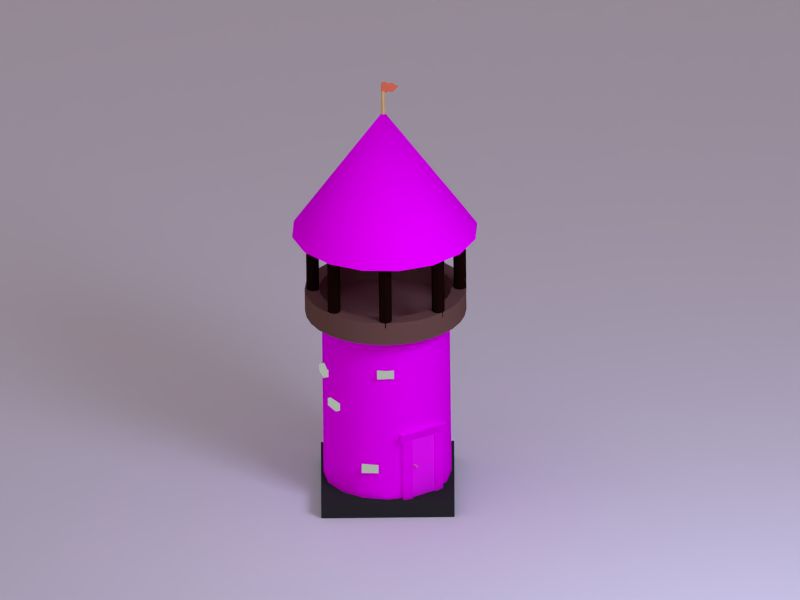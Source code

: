# Source: Archer.blend  (saved by Blender 2.62.3; exported with 4.5.12 LTS)
import bpy
from mathutils import Matrix  # noqa: F401  (used for matrix-valued properties, if any)

bpy.ops.wm.read_factory_settings(use_empty=True)
scene = bpy.context.scene
scene.name = 'Scene'

# ---- collections
col_collection_1 = bpy.data.collections.new('Collection 1'); scene.collection.children.link(col_collection_1)
col_collection_2 = bpy.data.collections.new('Collection 2'); scene.collection.children.link(col_collection_2)

# ---- images (referenced by path relative to the original .blend; pixels are not part of the script)
import os
ASSET_DIR = os.environ.get("B2B_ASSET_DIR", "")  # directory of the original .blend (textures are referenced by path, not embedded)
HERE = os.path.dirname(os.path.abspath(__file__))  # packed textures are extracted next to this script under _unpacked/

def load_image(name, relpath, width, height, colorspace="sRGB"):
    """Load a texture the original file referenced (path relative to the .blend, or extracted next to this script)."""
    p = next((c for c in (os.path.join(HERE, relpath), os.path.join(ASSET_DIR, relpath)) if relpath and os.path.exists(c)), "")
    if p:
        img = bpy.data.images.load(p, check_existing=True)
        img.name = name
    else:  # same state as the original file: an image datablock whose file is absent (Cycles renders it pink)
        img = bpy.data.images.new(name, width, height)
        img.source = "FILE"
        img.filepath = "//" + (relpath or name)
    img.colorspace_settings.name = colorspace
    return img
img_2d_17_jpg = load_image('2d-17.jpg', '2d-17.jpg', 1024, 1024, 'sRGB')
img_s_jpg = load_image('s.jpg', 's.jpg', 1024, 1024, 'sRGB')
img_2968_jpg = load_image('2968.jpg', '2968.jpg', 1024, 1024, 'sRGB')

# ---- materials (node trees are filled in below, after node groups)
mat_material_002 = bpy.data.materials.new('Material.002')
mat_material_002.alpha_threshold = 0.0
mat_material_002.diffuse_color = (0.8, 0.1902, 0.08796, 1.0)
mat_material_002.roughness = 0.5
mat_material_002.line_color = (0.0, 0.0, 0.0, 1.0)
mat_bronze = bpy.data.materials.new('bronze')
mat_bronze.alpha_threshold = 0.0
mat_bronze.diffuse_color = (0.8, 0.6608, 0.294, 1.0)
mat_bronze.roughness = 0.5
mat_bronze.line_color = (0.0, 0.0, 0.0, 1.0)
mat_plank_001 = bpy.data.materials.new('plank.001')
mat_plank_001.alpha_threshold = 0.0
mat_plank_001.roughness = 0.5
mat_plank_001.line_color = (0.0, 0.0, 0.0, 1.0)
mat_plank = bpy.data.materials.new('plank')
mat_plank.alpha_threshold = 0.0
mat_plank.roughness = 0.5
mat_plank.line_color = (0.0, 0.0, 0.0, 1.0)
mat_material_003 = bpy.data.materials.new('Material.003')
mat_material_003.alpha_threshold = 0.0
mat_material_003.roughness = 0.5
mat_material_003.line_color = (0.0, 0.0, 0.0, 1.0)
mat_material_001 = bpy.data.materials.new('Material.001')
mat_material_001.alpha_threshold = 0.0
mat_material_001.roughness = 0.5
mat_material_001.line_color = (0.0, 0.0, 0.0, 1.0)
mat_material_004 = bpy.data.materials.new('Material.004')
mat_material_004.alpha_threshold = 0.0
mat_material_004.roughness = 0.5
mat_material_004.line_color = (0.0, 0.0, 0.0, 1.0)
mat_material_005 = bpy.data.materials.new('Material.005')
mat_material_005.alpha_threshold = 0.0
mat_material_005.diffuse_color = (0.05951, 0.0319, 0.02416, 1.0)
mat_material_005.roughness = 0.5
mat_material_005.line_color = (0.0, 0.0, 0.0, 1.0)
mat_column = bpy.data.materials.new('Column')
mat_column.alpha_threshold = 0.0
mat_column.roughness = 0.5
mat_column.line_color = (0.0, 0.0, 0.0, 1.0)
mat_xxx = bpy.data.materials.new('XXX')
mat_xxx.alpha_threshold = 0.0
mat_xxx.specular_color = (0.401, 0.401, 0.401)
mat_xxx.roughness = 0.5
mat_xxx.line_color = (0.0, 0.0, 0.0, 1.0)
mat_brick = bpy.data.materials.new('Brick')
mat_brick.alpha_threshold = 0.0
mat_brick.roughness = 0.5
mat_brick.line_color = (0.0, 0.0, 0.0, 1.0)
mat_material_006 = bpy.data.materials.new('Material.006')
mat_material_006.alpha_threshold = 0.0
mat_material_006.roughness = 0.5
mat_material_006.line_color = (0.0, 0.0, 0.0, 1.0)

# ---- node groups
ng_auto_smooth = bpy.data.node_groups.new('Auto Smooth', 'GeometryNodeTree')
_s = ng_auto_smooth.interface.new_socket(name='Geometry', in_out='OUTPUT', socket_type='NodeSocketGeometry')
_s = ng_auto_smooth.interface.new_socket(name='Geometry', in_out='INPUT', socket_type='NodeSocketGeometry')
_s = ng_auto_smooth.interface.new_socket(name='Angle', in_out='INPUT', socket_type='NodeSocketFloat')
_s.subtype = 'ANGLE'
_s.min_value = 0.0
_s.max_value = 3.142
ng_auto_smooth.is_modifier = True
_N = ng_auto_smooth.nodes; _L = ng_auto_smooth.links
n0 = _N.new('NodeGroupOutput'); n0.name = 'Group Output'; n0.location = (480, -100)
n1 = _N.new('NodeGroupInput'); n1.name = 'Group Input'; n1.location = (-420, -300)
n2 = _N.new('NodeGroupInput'); n2.name = 'Group Input.001'; n2.location = (-60, -100)
n3 = _N.new('GeometryNodeSetShadeSmooth'); n3.name = 'Set Shade Smooth'; n3.location = (120, -100)
n3.domain = 'EDGE'
n4 = _N.new('GeometryNodeSetShadeSmooth'); n4.name = 'Set Shade Smooth.001'; n4.location = (300, -100)
n5 = _N.new('GeometryNodeInputMeshEdgeAngle'); n5.name = 'Edge Angle'; n5.location = (-420, -220)
n6 = _N.new('GeometryNodeInputEdgeSmooth'); n6.name = 'Is Edge Smooth'; n6.location = (-60, -160)
n7 = _N.new('GeometryNodeInputShadeSmooth'); n7.name = 'Is Face Smooth'; n7.location = (-240, -340)
n8 = _N.new('FunctionNodeBooleanMath'); n8.name = 'Boolean Math'; n8.location = (-60, -220)
n9 = _N.new('FunctionNodeCompare'); n9.name = 'Compare'; n9.location = (-240, -180)
n9.operation = 'LESS_EQUAL'
_L.new(n5.outputs[0], n9.inputs[0])
_L.new(n4.outputs[0], n0.inputs[0])
_L.new(n1.outputs[1], n9.inputs[1])
_L.new(n9.outputs[0], n8.inputs[0])
_L.new(n7.outputs[0], n8.inputs[1])
_L.new(n2.outputs[0], n3.inputs[0])
_L.new(n6.outputs[0], n3.inputs[1])
_L.new(n3.outputs[0], n4.inputs[0])
_L.new(n8.outputs[0], n3.inputs[2])
n0.is_active_output = True

# ---- material node trees
mat_material_002.use_nodes = True; mat_material_002.node_tree.nodes.clear()
_N = mat_material_002.node_tree.nodes; _L = mat_material_002.node_tree.links
n0 = _N.new('ShaderNodeOutputMaterial'); n0.name = 'Material Output'; n0.location = (300, 300)
n0.width = 120
n1 = _N.new('ShaderNodeBsdfDiffuse'); n1.name = 'Diffuse BSDF'; n1.location = (10, 300)
n1.inputs[0].default_value = (0.8, 0.1902, 0.08797, 1.0)
_L.new(n1.outputs[0], n0.inputs[0])
n0.is_active_output = True
mat_bronze.use_nodes = True; mat_bronze.node_tree.nodes.clear()
_N = mat_bronze.node_tree.nodes; _L = mat_bronze.node_tree.links
n0 = _N.new('ShaderNodeBsdfDiffuse'); n0.name = 'Diffuse BSDF'; n0.location = (10, 300)
n0.inputs[0].default_value = (0.8, 0.6608, 0.294, 1.0)
n1 = _N.new('ShaderNodeBsdfAnisotropic'); n1.name = 'Glossy BSDF'; n1.location = (-17, 506)
n1.distribution = 'BECKMANN'
n1.inputs[0].default_value = (0.8, 0.5493, 0.1544, 1.0)
n1.inputs[1].default_value = 0.6603
n2 = _N.new('ShaderNodeMixShader'); n2.name = 'Mix Shader'; n2.location = (176, 467)
n2.width = 150
n3 = _N.new('ShaderNodeOutputMaterial'); n3.name = 'Material Output'; n3.location = (360, 307)
n3.width = 120
_L.new(n0.outputs[0], n2.inputs[1])
_L.new(n2.outputs[0], n3.inputs[0])
_L.new(n1.outputs[0], n2.inputs[2])
n3.is_active_output = True
mat_plank_001.use_nodes = True; mat_plank_001.node_tree.nodes.clear()
_N = mat_plank_001.node_tree.nodes; _L = mat_plank_001.node_tree.links
n0 = _N.new('ShaderNodeBsdfDiffuse'); n0.name = 'Diffuse BSDF'; n0.location = (10, 300)
n1 = _N.new('ShaderNodeTexImage'); n1.name = 'Image Texture'; n1.location = (-190, 300)
n1.width = 150
n1.image = img_2d_17_jpg
n2 = _N.new('ShaderNodeTexCoord'); n2.name = 'Texture Coordinate'; n2.location = (-390, 300)
n2.width = 150
n3 = _N.new('ShaderNodeRGBToBW'); n3.name = 'RGB to BW'; n3.location = (45, 190)
n3.width = 80
n4 = _N.new('ShaderNodeOutputMaterial'); n4.name = 'Material Output'; n4.location = (503, 315)
n4.width = 120
n5 = _N.new('ShaderNodeBsdfDiffuse'); n5.name = 'Diffuse BSDF.001'; n5.location = (-5, 479)
n6 = _N.new('ShaderNodeMixShader'); n6.name = 'Mix Shader'; n6.location = (244, 400)
n6.width = 150
n6.inputs[0].default_value = 0.01
n7 = _N.new('ShaderNodeDisplacement'); n7.name = 'Displacement'; n7.location = (0, 0)
n7.inputs[1].default_value = 0.0
n7.inputs[2].default_value = 0.1
_L.new(n0.outputs[0], n6.inputs[1])
_L.new(n1.outputs[0], n0.inputs[0])
_L.new(n2.outputs[2], n1.inputs[0])
_L.new(n1.outputs[0], n3.inputs[0])
_L.new(n6.outputs[0], n4.inputs[0])
_L.new(n5.outputs[0], n6.inputs[2])
_L.new(n3.outputs[0], n7.inputs[0])
_L.new(n7.outputs[0], n4.inputs[2])
n4.is_active_output = True
mat_plank.use_nodes = True; mat_plank.node_tree.nodes.clear()
_N = mat_plank.node_tree.nodes; _L = mat_plank.node_tree.links
n0 = _N.new('ShaderNodeOutputMaterial'); n0.name = 'Material Output'; n0.location = (300, 300)
n0.width = 120
n1 = _N.new('ShaderNodeBsdfDiffuse'); n1.name = 'Diffuse BSDF'; n1.location = (10, 300)
n2 = _N.new('ShaderNodeTexCoord'); n2.name = 'Texture Coordinate'; n2.location = (-390, 300)
n2.width = 150
n3 = _N.new('ShaderNodeTexImage'); n3.name = 'Image Texture'; n3.location = (-190, 300)
n3.width = 150
n3.image = img_2d_17_jpg
n4 = _N.new('ShaderNodeRGBToBW'); n4.name = 'RGB to BW'; n4.location = (97, 168)
n4.width = 80
n5 = _N.new('ShaderNodeDisplacement'); n5.name = 'Displacement'; n5.location = (0, 0)
n5.inputs[1].default_value = 0.0
n5.inputs[2].default_value = 0.1
_L.new(n1.outputs[0], n0.inputs[0])
_L.new(n3.outputs[0], n1.inputs[0])
_L.new(n2.outputs[2], n3.inputs[0])
_L.new(n3.outputs[0], n4.inputs[0])
_L.new(n4.outputs[0], n5.inputs[0])
_L.new(n5.outputs[0], n0.inputs[2])
n0.is_active_output = True
mat_material_003.use_nodes = True; mat_material_003.node_tree.nodes.clear()
_N = mat_material_003.node_tree.nodes; _L = mat_material_003.node_tree.links
n0 = _N.new('ShaderNodeOutputMaterial'); n0.name = 'Material Output'; n0.location = (300, 300)
n0.width = 120
n1 = _N.new('ShaderNodeBsdfDiffuse'); n1.name = 'Diffuse BSDF'; n1.location = (10, 300)
n1.inputs[0].default_value = (0.03106, 0.03106, 0.03106, 1.0)
_L.new(n1.outputs[0], n0.inputs[0])
n0.is_active_output = True
mat_material_001.use_nodes = True; mat_material_001.node_tree.nodes.clear()
_N = mat_material_001.node_tree.nodes; _L = mat_material_001.node_tree.links
n0 = _N.new('ShaderNodeOutputMaterial'); n0.name = 'Material Output'; n0.location = (380, 489)
n0.width = 120
n1 = _N.new('ShaderNodeBsdfDiffuse'); n1.name = 'Diffuse BSDF'; n1.location = (118, 532)
n2 = _N.new('ShaderNodeMapping'); n2.name = 'Mapping'; n2.location = (-542, 667)
n2.inputs[3].default_value = (1.5, 1.5, 1.5)
n3 = _N.new('ShaderNodeTexCoord'); n3.name = 'Texture Coordinate'; n3.location = (-779, 563)
n3.width = 150
n4 = _N.new('ShaderNodeTexImage'); n4.name = 'Image Texture'; n4.location = (-212, 494)
n4.width = 150
n4.image = img_s_jpg
n5 = _N.new('ShaderNodeRGBToBW'); n5.name = 'RGB to BW'; n5.location = (47, 390)
n5.width = 80
n6 = _N.new('ShaderNodeMix'); n6.name = 'Mix'; n6.location = (206, 388)
n6.width = 100
n6.data_type = 'RGBA'
n6.inputs[0].default_value = 0.33
n7 = _N.new('ShaderNodeDisplacement'); n7.name = 'Displacement'; n7.location = (0, 0)
n7.inputs[1].default_value = 0.0
n7.inputs[2].default_value = 0.1
_L.new(n1.outputs[0], n0.inputs[0])
_L.new(n4.outputs[0], n1.inputs[0])
_L.new(n3.outputs[2], n2.inputs[0])
_L.new(n2.outputs[0], n4.inputs[0])
_L.new(n4.outputs[0], n5.inputs[0])
_L.new(n5.outputs[0], n6.inputs[6])
_L.new(n6.outputs[2], n7.inputs[0])
_L.new(n7.outputs[0], n0.inputs[2])
n0.is_active_output = True
mat_material_004.use_nodes = True; mat_material_004.node_tree.nodes.clear()
_N = mat_material_004.node_tree.nodes; _L = mat_material_004.node_tree.links
n0 = _N.new('ShaderNodeOutputMaterial'); n0.name = 'Material Output'; n0.location = (300, 300)
n0.width = 120
n1 = _N.new('ShaderNodeTexImage'); n1.name = 'Image Texture'; n1.location = (-190, 300)
n1.width = 150
n1.image = img_2968_jpg
n2 = _N.new('ShaderNodeTexCoord'); n2.name = 'Texture Coordinate'; n2.location = (-674, 289)
n2.width = 150
n3 = _N.new('ShaderNodeBsdfDiffuse'); n3.name = 'Diffuse BSDF'; n3.location = (99, 350)
n4 = _N.new('ShaderNodeRGBToBW'); n4.name = 'RGB to BW'; n4.location = (82, 184)
n4.width = 80
n5 = _N.new('ShaderNodeDisplacement'); n5.name = 'Displacement'; n5.location = (0, 0)
n5.inputs[1].default_value = 0.0
n5.inputs[2].default_value = 0.1
_L.new(n3.outputs[0], n0.inputs[0])
_L.new(n1.outputs[0], n3.inputs[0])
_L.new(n1.outputs[0], n4.inputs[0])
_L.new(n2.outputs[2], n1.inputs[0])
_L.new(n4.outputs[0], n5.inputs[0])
_L.new(n5.outputs[0], n0.inputs[2])
n0.is_active_output = True
mat_material_005.use_nodes = True; mat_material_005.node_tree.nodes.clear()
_N = mat_material_005.node_tree.nodes; _L = mat_material_005.node_tree.links
n0 = _N.new('ShaderNodeOutputMaterial'); n0.name = 'Material Output'; n0.location = (300, 300)
n0.width = 120
n1 = _N.new('ShaderNodeBsdfDiffuse'); n1.name = 'Diffuse BSDF'; n1.location = (10, 300)
n1.inputs[0].default_value = (0.1595, 0.08549, 0.06475, 1.0)
_L.new(n1.outputs[0], n0.inputs[0])
n0.is_active_output = True
mat_column.use_nodes = True; mat_column.node_tree.nodes.clear()
_N = mat_column.node_tree.nodes; _L = mat_column.node_tree.links
n0 = _N.new('ShaderNodeOutputMaterial'); n0.name = 'Material Output'; n0.location = (300, 300)
n0.width = 120
n1 = _N.new('ShaderNodeBsdfDiffuse'); n1.name = 'Diffuse BSDF'; n1.location = (10, 300)
n1.inputs[0].default_value = (0.01033, 0.003347, 0.002125, 1.0)
_L.new(n1.outputs[0], n0.inputs[0])
n0.is_active_output = True
mat_xxx.use_nodes = True; mat_xxx.node_tree.nodes.clear()
_N = mat_xxx.node_tree.nodes; _L = mat_xxx.node_tree.links
n0 = _N.new('ShaderNodeOutputMaterial'); n0.name = 'Material Output'; n0.location = (300, 300)
n0.width = 120
n1 = _N.new('ShaderNodeEmission'); n1.name = 'Emission'; n1.location = (100, 300)
n1.width = 150
n1.inputs[0].default_value = (0.4686, 0.4862, 0.8, 1.0)
n1.inputs[1].default_value = 20.0
_L.new(n1.outputs[0], n0.inputs[0])
n0.is_active_output = True
mat_brick.use_nodes = True; mat_brick.node_tree.nodes.clear()
_N = mat_brick.node_tree.nodes; _L = mat_brick.node_tree.links
n0 = _N.new('ShaderNodeBsdfDiffuse'); n0.name = 'Diffuse BSDF'; n0.location = (-32, 490)
n0.inputs[0].default_value = (0.1356, 0.1119, 0.07819, 1.0)
n1 = _N.new('ShaderNodeOutputMaterial'); n1.name = 'Material Output'; n1.location = (368, 361)
n1.width = 120
n2 = _N.new('ShaderNodeTexCoord'); n2.name = 'Texture Coordinate'; n2.location = (-180, 196)
n2.width = 150
n3 = _N.new('ShaderNodeTexNoise'); n3.name = 'Noise Texture'; n3.location = (-24, 369)
n3.width = 150
n3.inputs[2].default_value = 0.001
n4 = _N.new('ShaderNodeMixShader'); n4.name = 'Mix Shader'; n4.location = (190, 513)
n4.width = 150
n4.inputs[0].default_value = 0.754
n5 = _N.new('ShaderNodeDisplacement'); n5.name = 'Displacement'; n5.location = (0, 0)
n5.inputs[1].default_value = 0.0
n5.inputs[2].default_value = 0.1
_L.new(n0.outputs[0], n4.inputs[1])
_L.new(n4.outputs[0], n1.inputs[0])
_L.new(n3.outputs[1], n4.inputs[2])
_L.new(n2.outputs[0], n3.inputs[0])
_L.new(n3.outputs[1], n5.inputs[0])
_L.new(n5.outputs[0], n1.inputs[2])
n1.is_active_output = True
mat_material_006.use_nodes = True; mat_material_006.node_tree.nodes.clear()
_N = mat_material_006.node_tree.nodes; _L = mat_material_006.node_tree.links
n0 = _N.new('ShaderNodeOutputMaterial'); n0.name = 'Material Output'; n0.location = (300, 300)
n0.width = 120
n1 = _N.new('ShaderNodeBsdfDiffuse'); n1.name = 'Diffuse BSDF'; n1.location = (10, 300)
_L.new(n1.outputs[0], n0.inputs[0])
n0.is_active_output = True

# ---- world
world_world = bpy.data.worlds.new('World'); scene.world = world_world
world_world.use_nodes = True; world_world.node_tree.nodes.clear()
_N = world_world.node_tree.nodes; _L = world_world.node_tree.links
n0 = _N.new('ShaderNodeOutputWorld'); n0.name = 'World Output'; n0.location = (300, 300)
n0.width = 120
n0.is_active_output = True
world_world.color = (0.05088, 0.05088, 0.05088)
world_world.use_sun_shadow = False
world_world.sun_shadow_jitter_overblur = 0.0
world_world.cycles.sampling_method = 'MANUAL'
world_world.cycles.sample_map_resolution = 256
world_world.light_settings.ao_factor = 0.2727

# ---- cameras
cam_viewpoint = bpy.data.cameras.new('Viewpoint')
cam_viewpoint.clip_end = 100.0
cam_viewpoint.lens = 34.98
cam_viewpoint.sensor_width = 32.0
cam_viewpoint.sensor_height = 18.0
cam_viewpoint.dof.focus_distance = 0.0
cam_camera = bpy.data.cameras.new('Camera')
cam_camera.type = 'ORTHO'
cam_camera.clip_end = 100.0
cam_camera.lens = 35.0
cam_camera.sensor_width = 32.0
cam_camera.sensor_height = 18.0
cam_camera.ortho_scale = 12.0
cam_camera.dof.focus_distance = 0.0

# ---- lights
light_directlight_001 = bpy.data.lights.new('DirectLight.001', 'SUN')
light_directlight_001.color = (1.0, 0.5867, 0.5867)
light_directlight_001.transmission_factor = 0.0
light_directlight_001.angle = 2.939
light_directlight_001.energy = 1.0
light_directlight_001.shadow_buffer_clip_start = 0.5
light_directlight_001.shadow_soft_size = 9.838
light_directlight_001.shadow_cascade_max_distance = 1000.0
light_directlight_001.cycles.use_multiple_importance_sampling = False
light_directlight = bpy.data.lights.new('DirectLight', 'SUN')
light_directlight.color = (0.6293, 0.7671, 1.0)
light_directlight.transmission_factor = 0.0
light_directlight.angle = 2.663
light_directlight.energy = 1.0
light_directlight.shadow_buffer_clip_start = 0.5
light_directlight.shadow_soft_size = 4.102
light_directlight.shadow_cascade_max_distance = 1000.0
light_directlight.cycles.use_multiple_importance_sampling = False

# ---- meshes
me_plane = bpy.data.meshes.new('Plane')
me_plane.from_pydata([(1.0, -1.544, -4.109e-08), (-1.0, -1.0, 0.0), (1.0, 1.544, 4.109e-08), (-1.0, 1.0, 0.0), (-8.028e-16, -1.497, -3.749e-08), (8.028e-16, 1.497, 3.749e-08), (-1.0, 0.0, 0.0), (1.0, 0.0, 0.0), (0.0, 0.0, 0.0), (-0.5, -1.136, -1.027e-08), (-0.5, 1.136, 1.027e-08), (-1.0, -0.5, 0.0), (1.0, 0.7721, 2.054e-08), (0.5, -1.408, -3.082e-08), (0.5, 1.408, 3.082e-08), (-1.0, 0.5, 0.0), (1.0, -0.7721, -2.054e-08), (-4.014e-16, -0.7483, -1.875e-08), (4.014e-16, 0.7483, 1.875e-08), (0.5, 0.0, 0.0), (-0.5, 0.0, 0.0), (-0.5, -0.568, -5.136e-09), (0.5, -0.7041, -1.541e-08), (0.5, 0.7041, 1.541e-08), (-0.5, 0.568, 5.136e-09), (-1.576, -1.428, 0.0804), (-1.576, 1.428, 0.0804), (-1.576, -1.844e-06, 0.0804), (-1.576, -0.714, 0.0804), (-1.576, 0.714, 0.0804), (-2.354, -0.6445, 0.1891), (-2.354, 0.5864, 0.1891), (-2.354, -0.02908, 0.1891), (-2.354, -0.3368, 0.1891), (-2.354, 0.2786, 0.1891), (-2.93, -0.06787, 0.2696), (-2.93, -0.01938, 0.2696), (-2.93, -0.04363, 0.2696), (-2.93, -0.05575, 0.2696), (-2.93, -0.0315, 0.2696)], [], [(21, 11, 1, 9), (22, 17, 4, 13), (23, 12, 2, 14), (24, 18, 5, 10), (17, 21, 9, 4), (21, 17, 8, 20), (11, 21, 20, 6), (16, 22, 13, 0), (22, 16, 7, 19), (17, 22, 19, 8), (18, 23, 14, 5), (23, 18, 8, 19), (12, 23, 19, 7), (15, 24, 10, 3), (24, 15, 6, 20), (18, 24, 20, 8), (29, 27, 6, 15), (28, 25, 1, 11), (15, 3, 26, 29), (11, 6, 27, 28), (33, 30, 25, 28), (29, 26, 31, 34), (28, 27, 32, 33), (34, 32, 27, 29), (33, 32, 37, 38), (39, 37, 32, 34), (38, 35, 30, 33), (34, 31, 36, 39)])
me_plane.materials.append(mat_material_002)
me_plane.use_remesh_preserve_volume = False
me_plane.use_remesh_preserve_attributes = False
me_plane.use_mirror_vertex_groups = False
me_plane.update()
me_cylinder_001 = bpy.data.meshes.new('Cylinder.001')
me_cylinder_001.from_pydata([(0.0, 0.025, -0.25), (0.0, 0.025, 0.25), (0.01768, 0.01768, -0.25), (0.01768, 0.01768, 0.25), (0.025, -1.093e-09, -0.25), (0.025, -1.093e-09, 0.25), (0.01768, -0.01768, -0.25), (0.01768, -0.01768, 0.25), (-2.186e-09, -0.025, -0.25), (-2.186e-09, -0.025, 0.25), (-0.01768, -0.01768, -0.25), (-0.01768, -0.01768, 0.25), (-0.025, 2.981e-10, -0.25), (-0.025, 2.981e-10, 0.25), (-0.01768, 0.01768, -0.25), (-0.01768, 0.01768, 0.25)], [], [(0, 1, 3, 2), (2, 3, 5, 4), (4, 5, 7, 6), (6, 7, 9, 8), (8, 9, 11, 10), (10, 11, 13, 12), (3, 1, 15, 13, 11, 9, 7, 5), (14, 15, 1, 0), (12, 13, 15, 14), (0, 2, 4, 6, 8, 10, 12, 14)])
me_cylinder_001.materials.append(mat_bronze)
me_cylinder_001.use_remesh_preserve_volume = False
me_cylinder_001.use_remesh_preserve_attributes = False
me_cylinder_001.use_mirror_vertex_groups = False
me_cylinder_001.update()
me_cylinder = bpy.data.meshes.new('Cylinder')
me_cylinder.from_pydata([(0.0, 0.05, -1.0), (0.0, 0.05, 1.0), (0.03536, 0.03536, -1.0), (0.03536, 0.03536, 1.0), (0.05, -2.186e-09, -1.0), (0.05, -2.186e-09, 1.0), (0.03536, -0.03536, -1.0), (0.03536, -0.03536, 1.0), (-4.371e-09, -0.05, -1.0), (-4.371e-09, -0.05, 1.0), (-0.03536, -0.03536, -1.0), (-0.03536, -0.03536, 1.0), (-0.05, 5.962e-10, -1.0), (-0.05, 5.962e-10, 1.0), (-0.03536, 0.03536, -1.0), (-0.03536, 0.03536, 1.0)], [], [(0, 1, 3, 2), (2, 3, 5, 4), (4, 5, 7, 6), (6, 7, 9, 8), (8, 9, 11, 10), (10, 11, 13, 12), (3, 1, 15, 13, 11, 9, 7, 5), (14, 15, 1, 0), (12, 13, 15, 14), (0, 2, 4, 6, 8, 10, 12, 14)])
me_cylinder.materials.append(mat_bronze)
me_cylinder.use_remesh_preserve_volume = False
me_cylinder.use_remesh_preserve_attributes = False
me_cylinder.use_mirror_vertex_groups = False
me_cylinder.update()
me_cube_003 = bpy.data.meshes.new('Cube.003')
me_cube_003.from_pydata([(2.1, 2.744, 0.2816), (2.1, 3.289, 0.2816), (2.269, 3.289, 0.2816), (2.269, 2.744, 0.2816), (2.1, 2.744, 1.314), (2.1, 3.289, 1.314), (2.269, 3.289, 1.314), (2.269, 2.744, 1.314)], [], [(4, 5, 1, 0), (5, 6, 2, 1), (6, 7, 3, 2), (7, 4, 0, 3), (0, 1, 2, 3), (7, 6, 5, 4)])
me_cube_003.materials.append(mat_plank_001)
me_cube_003.use_remesh_preserve_volume = False
me_cube_003.use_remesh_preserve_attributes = False
me_cube_003.use_mirror_vertex_groups = False
me_cube_003.update()
me_cube_002 = bpy.data.meshes.new('Cube.002')
me_cube_002.from_pydata([(-1.0, -1.0, -1.0), (-1.0, 1.0, -1.0), (1.0, 1.0, -1.0), (1.0, -1.0, -1.0), (-1.0, -1.0, 1.0), (-1.0, 1.0, 1.0), (1.0, 1.0, 1.0), (1.0, -1.0, 1.0)], [], [(4, 5, 1, 0), (5, 6, 2, 1), (6, 7, 3, 2), (7, 4, 0, 3), (0, 1, 2, 3), (7, 6, 5, 4)])
me_cube_002.materials.append(mat_plank)
me_cube_002.use_remesh_preserve_volume = False
me_cube_002.use_remesh_preserve_attributes = False
me_cube_002.use_mirror_vertex_groups = False
me_cube_002.update()
me_cube_001 = bpy.data.meshes.new('Cube.001')
me_cube_001.from_pydata([(-1.0, -1.0, -1.0), (-1.0, 1.0, -1.0), (1.0, 1.0, -1.0), (1.0, -1.0, -1.0), (-1.0, -1.0, 1.0), (-1.0, 1.0, 1.0), (1.0, 1.0, 1.0), (1.0, -1.0, 1.0)], [], [(4, 5, 1, 0), (5, 6, 2, 1), (6, 7, 3, 2), (7, 4, 0, 3), (0, 1, 2, 3), (7, 6, 5, 4)])
_uv = me_cube_001.uv_layers.new(name='UV coord')
_uv.uv.foreach_set('vector', [0.0, 0.0, 1.0, 0.0, 1.0, 1.0, 0.0, 1.0, 0.0, 0.0, 1.0, 0.0, 1.0, 1.0, 0.0, 1.0, 0.0, 0.0, 1.0, 0.0, 1.0, 1.0, 0.0, 1.0, 0.0, 0.0, 1.0, 0.0, 1.0, 1.0, 0.0, 1.0, 0.0, 0.0, 1.0, 0.0, 1.0, 1.0, 0.0, 1.0, 0.0, 0.0, 1.0, 0.0, 1.0, 1.0, 0.0, 1.0])
me_cube_001.materials.append(mat_plank)
me_cube_001.use_remesh_preserve_volume = False
me_cube_001.use_remesh_preserve_attributes = False
me_cube_001.use_mirror_vertex_groups = False
me_cube_001.update()
me_cube = bpy.data.meshes.new('Cube')
me_cube.from_pydata([(-1.0, -1.0, -1.0), (-1.0, 1.0, -1.0), (1.0, 1.0, -1.0), (1.0, -1.0, -1.0), (-1.0, -1.0, 1.0), (-1.0, 1.0, 1.0), (1.0, 1.0, 1.0), (1.0, -1.0, 1.0), (-1.0, -1.0, -1.0), (-1.0, 1.0, -1.0), (1.0, 1.0, -1.0), (1.0, -1.0, -1.0), (-1.0, -1.0, 1.0), (-1.0, 1.0, 1.0), (1.0, 1.0, 1.0), (1.0, -1.0, 1.0)], [], [(4, 5, 1, 0), (5, 6, 2, 1), (6, 7, 3, 2), (7, 4, 0, 3), (0, 1, 2, 3), (7, 6, 5, 4), (12, 13, 9, 8), (13, 14, 10, 9), (14, 15, 11, 10), (15, 12, 8, 11), (8, 9, 10, 11), (15, 14, 13, 12)])
_uv = me_cube.uv_layers.new(name='UVMap')
_uv.uv.foreach_set('vector', [0.3837, 0.399, 1.384, 0.399, 1.384, -0.601, 0.3837, -0.601, 0.1068, 0.399, 1.107, 0.399, 1.107, -0.601, 0.1068, -0.601, 0.3837, 0.399, -0.6163, 0.399, -0.6163, -0.601, 0.3837, -0.601, 0.1068, 0.399, -0.8932, 0.399, -0.8932, -0.601, 0.1068, -0.601, 0.1068, 0.3837, 0.1068, 1.384, 1.107, 1.384, 1.107, 0.3837, 0.1068, 0.3837, 0.1068, 1.384, -0.8932, 1.384, -0.8932, 0.3837, 0.3837, 0.399, 1.384, 0.399, 1.384, -0.601, 0.3837, -0.601, 0.1068, 0.399, 1.107, 0.399, 1.107, -0.601, 0.1068, -0.601, 0.3837, 0.399, -0.6163, 0.399, -0.6163, -0.601, 0.3837, -0.601, 0.1068, 0.399, -0.8932, 0.399, -0.8932, -0.601, 0.1068, -0.601, 0.1068, 0.3837, 0.1068, 1.384, 1.107, 1.384, 1.107, 0.3837, 0.1068, 0.3837, 0.1068, 1.384, -0.8932, 1.384, -0.8932, 0.3837])
me_cube.materials.append(mat_plank)
me_cube.use_remesh_preserve_volume = False
me_cube.use_remesh_preserve_attributes = False
me_cube.use_mirror_vertex_groups = False
me_cube.update()
me_shapeindexedfaceset = bpy.data.meshes.new('ShapeIndexedFaceSet')
me_shapeindexedfaceset.from_pydata([(0.0, 0.0, 0.0), (1.0, 1.0, -1.0), (1.0, -1.0, -1.0), (-1.0, -1.0, -1.0), (-1.0, 1.0, -1.0), (1.0, 1.0, 1.0), (1.0, -1.0, 1.0), (-1.0, -1.0, 1.0), (-1.0, 1.0, 1.0)], [], [(1, 2, 3, 4), (5, 8, 7, 6), (1, 5, 6, 2), (2, 6, 7, 3), (3, 7, 8, 4), (5, 1, 4, 8)])
me_shapeindexedfaceset.polygons.foreach_set('use_smooth', [True] * 6)
me_shapeindexedfaceset.materials.append(mat_material_003)
me_shapeindexedfaceset.use_remesh_preserve_volume = False
me_shapeindexedfaceset.use_remesh_preserve_attributes = False
me_shapeindexedfaceset.use_mirror_vertex_groups = False
me_shapeindexedfaceset.update()
me_shapeindexedfaceset_013 = bpy.data.meshes.new('ShapeIndexedFaceSet.013')
me_shapeindexedfaceset_013.from_pydata([(0.0, 0.0, 0.0), (0.0, 0.96, -1.0), (0.0, 0.96, 1.721), (0.3674, 0.8869, -1.0), (0.3674, 0.8869, 1.721), (0.6788, 0.6788, -1.0), (0.6788, 0.6788, 1.721), (0.8869, 0.3674, -1.0), (0.8869, 0.3674, 1.721), (0.96, 0.0, -1.0), (0.96, 0.0, 1.721), (0.8869, -0.3674, -1.0), (0.8869, -0.3674, 1.721), (0.6788, -0.6788, -1.0), (0.6788, -0.6788, 1.721), (0.3674, -0.8869, -1.0), (0.3674, -0.8869, 1.721), (0.0, -0.96, -1.0), (0.0, -0.96, 1.721), (-0.3674, -0.8869, -1.0), (-0.3674, -0.8869, 1.721), (-0.6788, -0.6788, -1.0), (-0.6788, -0.6788, 1.721), (-0.8869, -0.3674, -1.0), (-0.8869, -0.3674, 1.721), (-0.96, 0.0, -1.0), (-0.96, 0.0, 1.721), (-0.8869, 0.3674, -1.0), (-0.8869, 0.3674, 1.721), (-0.6788, 0.6788, -1.0), (-0.6788, 0.6788, 1.721), (-0.3674, 0.8869, -1.0), (-0.3674, 0.8869, 1.721)], [], [(1, 2, 4, 3), (3, 4, 6, 5), (5, 6, 8, 7), (7, 8, 10, 9), (9, 10, 12, 11), (11, 12, 14, 13), (13, 14, 16, 15), (15, 16, 18, 17), (17, 18, 20, 19), (19, 20, 22, 21), (21, 22, 24, 23), (23, 24, 26, 25), (25, 26, 28, 27), (27, 28, 30, 29), (29, 30, 32, 31), (2, 1, 31, 32)])
me_shapeindexedfaceset_013.polygons.foreach_set('use_smooth', [True] * 16)
_uv = me_shapeindexedfaceset_013.uv_layers.new(name='UV coord')
_uv.uv.foreach_set('vector', [1.0, 4.535e-06, 1.0, 0.454, 0.9375, 0.454, 0.9375, 4.137e-06, 0.9375, 4.137e-06, 0.9375, 0.454, 0.875, 0.454, 0.875, 3.72e-06, 0.875, 3.72e-06, 0.875, 0.454, 0.8125, 0.454, 0.8125, 3.302e-06, 0.8125, 3.302e-06, 0.8125, 0.454, 0.75, 0.454, 0.75, 2.904e-06, 0.75, 2.904e-06, 0.75, 0.454, 0.6875, 0.454, 0.6875, 2.546e-06, 0.6875, 2.546e-06, 0.6875, 0.454, 0.625, 0.454, 0.625, 2.248e-06, 0.625, 2.248e-06, 0.625, 0.454, 0.5625, 0.454, 0.5625, 1.969e-06, 0.5625, 1.969e-06, 0.5625, 0.454, 0.5, 0.454, 0.5, 1.711e-06, 0.5, 1.711e-06, 0.5, 0.454, 0.4375, 0.454, 0.4375, 1.452e-06, 0.4375, 1.452e-06, 0.4375, 0.454, 0.375, 0.454, 0.375, 1.233e-06, 0.375, 1.233e-06, 0.375, 0.454, 0.3125, 0.454, 0.3125, 9.746e-07, 0.3125, 9.746e-07, 0.3125, 0.454, 0.25, 0.454, 0.25, 7.36e-07, 0.25, 7.36e-07, 0.25, 0.454, 0.1875, 0.454, 0.1875, 5.172e-07, 0.1875, 5.172e-07, 0.1875, 0.454, 0.125, 0.454, 0.125, 3.182e-07, 0.125, 3.182e-07, 0.125, 0.454, 0.0625, 0.454, 0.0625, 1.591e-07, 0.0, 0.454, 1.034e-06, 0.0, 0.0625, 1.591e-07, 0.0625, 0.454])
me_shapeindexedfaceset_013.materials.append(mat_material_001)
me_shapeindexedfaceset_013.use_remesh_preserve_volume = False
me_shapeindexedfaceset_013.use_remesh_preserve_attributes = False
me_shapeindexedfaceset_013.use_mirror_vertex_groups = False
me_shapeindexedfaceset_013.update()
me_shapeindexedfaceset_012 = bpy.data.meshes.new('ShapeIndexedFaceSet.012')
me_shapeindexedfaceset_012.from_pydata([(0.0, 0.0, 0.0), (-0.8089, 1.149, 1.721), (-0.3074, 1.372, 1.721), (0.2408, 1.385, 1.721), (0.7524, 1.187, 1.721), (1.149, 0.8089, 1.721), (-1.743e-08, 1.673e-07, 3.721), (1.372, 0.3074, 1.721), (1.385, -0.2408, 1.721), (1.187, -0.7524, 1.721), (0.8089, -1.149, 1.721), (0.3074, -1.372, 1.721), (-0.2408, -1.385, 1.721), (-0.7524, -1.187, 1.721), (-1.149, -0.8089, 1.721), (-1.372, -0.3074, 1.721), (-1.385, 0.2408, 1.721), (-1.187, 0.7524, 1.721)], [], [(16, 6, 17), (1, 6, 2), (6, 1, 17), (2, 6, 3), (15, 6, 16), (14, 6, 15), (13, 6, 14), (12, 6, 13), (11, 6, 12), (10, 6, 11), (9, 6, 10), (8, 6, 9), (7, 6, 8), (5, 6, 7), (4, 6, 5), (3, 6, 4)])
me_shapeindexedfaceset_012.polygons.foreach_set('use_smooth', [True] * 16)
_uv = me_shapeindexedfaceset_012.uv_layers.new(name='UVMap')
_uv.uv.foreach_set('vector', [0.4063, 0.9779, 0.5007, 0.4999, 0.5152, 0.9869, 0.5979, 0.02244, 0.5007, 0.4999, 0.489, 0.01278, 0.5007, 0.4999, 0.6235, 0.9714, 0.5152, 0.9869, 0.489, 0.01278, 0.5007, 0.4999, 0.3807, 0.02764, 0.3021, 0.9448, 0.5007, 0.4999, 0.4063, 0.9779, 0.2079, 0.8893, 0.5007, 0.4999, 0.3021, 0.9448, 0.1285, 0.8143, 0.5007, 0.4999, 0.2079, 0.8893, 0.06775, 0.7234, 0.5007, 0.4999, 0.1285, 0.8143, 0.02882, 0.6212, 0.5007, 0.4999, 0.06775, 0.7234, 0.01363, 0.513, 0.5007, 0.4999, 0.02882, 0.6212, 0.02297, 0.4041, 0.5007, 0.4999, 0.01363, 0.513, 0.05635, 0.3, 0.5007, 0.4999, 0.02297, 0.4041, 0.1121, 0.206, 0.5007, 0.4999, 0.05635, 0.3, 0.1874, 0.1267, 0.5007, 0.4999, 0.1121, 0.206, 0.2785, 0.06627, 0.5007, 0.4999, 0.1874, 0.1267, 0.3807, 0.02764, 0.5007, 0.4999, 0.2785, 0.06627])
me_shapeindexedfaceset_012.materials.append(mat_material_004)
me_shapeindexedfaceset_012.use_remesh_preserve_volume = False
me_shapeindexedfaceset_012.use_remesh_preserve_attributes = False
me_shapeindexedfaceset_012.use_mirror_vertex_groups = False
me_shapeindexedfaceset_012.update()
me_shapeindexedfaceset_011 = bpy.data.meshes.new('ShapeIndexedFaceSet.011')
me_shapeindexedfaceset_011.from_pydata([(0.0, 0.0, 0.0), (0.0, 1.0, 0.0), (-0.1951, 0.9808, 0.0), (-0.3827, 0.9239, 0.0), (-0.5556, 0.8315, 0.0), (-0.7071, 0.7071, 0.0), (-0.8315, 0.5556, 0.0), (-0.9239, 0.3827, 0.0), (-0.9808, 0.1951, 0.0), (-1.0, 0.0, 0.0), (-0.9808, -0.1951, 0.0), (-0.9239, -0.3827, 0.0), (-0.8315, -0.5556, 0.0), (-0.7071, -0.7071, 0.0), (-0.5556, -0.8315, 0.0), (-0.3827, -0.9239, 0.0), (-0.1951, -0.9808, 0.0), (0.0, -1.0, 0.0), (0.1951, -0.9808, 0.0), (0.3827, -0.9239, 0.0), (0.5556, -0.8315, 0.0), (0.7071, -0.7071, 0.0), (0.8315, -0.5556, 0.0), (0.9239, -0.3827, 0.0), (0.9808, -0.1951, 0.0), (1.0, 1e-06, 0.0), (0.9808, 0.1951, 0.0), (0.9239, 0.3827, 0.0), (0.8315, 0.5556, 0.0), (0.7071, 0.7071, 0.0), (0.5556, 0.8315, 0.0), (0.3827, 0.9239, 0.0), (0.1951, 0.9808, 0.0), (0.0, 1.0, 0.299), (-0.1951, 0.9808, 0.299), (-0.3827, 0.9239, 0.299), (-0.5556, 0.8315, 0.299), (-0.7071, 0.7071, 0.299), (-0.8315, 0.5556, 0.299), (-0.9239, 0.3827, 0.299), (-0.9808, 0.1951, 0.299), (-1.0, 0.0, 0.299), (-0.9808, -0.1951, 0.299), (-0.9239, -0.3827, 0.299), (-0.8315, -0.5556, 0.299), (-0.7071, -0.7071, 0.299), (-0.5556, -0.8315, 0.299), (-0.3827, -0.9239, 0.299), (-0.1951, -0.9808, 0.299), (0.0, -1.0, 0.299), (0.1951, -0.9808, 0.299), (0.3827, -0.9239, 0.299), (0.5556, -0.8315, 0.299), (0.7071, -0.7071, 0.299), (0.8315, -0.5556, 0.299), (0.9239, -0.3827, 0.299), (0.9808, -0.1951, 0.299), (1.0, 1e-06, 0.299), (0.9808, 0.1951, 0.299), (0.9239, 0.3827, 0.299), (0.8315, 0.5556, 0.299), (0.7071, 0.7071, 0.299), (0.5556, 0.8315, 0.299), (0.3827, 0.9239, 0.299), (0.1951, 0.9808, 0.299), (0.0, 1.0, 0.299), (-0.1951, 0.9808, 0.299), (-0.3827, 0.9239, 0.299), (-0.5556, 0.8315, 0.299), (-0.7071, 0.7071, 0.299), (-0.8315, 0.5556, 0.299), (-0.9239, 0.3827, 0.299), (-0.9808, 0.1951, 0.299), (-1.0, 0.0, 0.299), (-0.9808, -0.1951, 0.299), (-0.9239, -0.3827, 0.299), (-0.8315, -0.5556, 0.299), (-0.7071, -0.7071, 0.299), (-0.5556, -0.8315, 0.299), (-0.3827, -0.9239, 0.299), (-0.1951, -0.9808, 0.299), (0.0, -1.0, 0.299), (0.1951, -0.9808, 0.299), (0.3827, -0.9239, 0.299), (0.5556, -0.8315, 0.299), (0.7071, -0.7071, 0.299), (0.8315, -0.5556, 0.299), (0.9239, -0.3827, 0.299), (0.9808, -0.1951, 0.299), (1.0, 1e-06, 0.299), (0.9808, 0.1951, 0.299), (0.9239, 0.3827, 0.299), (0.8315, 0.5556, 0.299), (0.7071, 0.7071, 0.299), (0.5556, 0.8315, 0.299), (0.3827, 0.9239, 0.299), (0.1951, 0.9808, 0.299), (0.0, 1.0, 0.299), (-0.1951, 0.9808, 0.299), (-0.3827, 0.9239, 0.299), (-0.5556, 0.8315, 0.299), (-0.7071, 0.7071, 0.299), (-0.8315, 0.5556, 0.299), (-0.9239, 0.3827, 0.299), (-0.9808, 0.1951, 0.299), (-1.0, 0.0, 0.299), (-0.9808, -0.1951, 0.299), (-0.9239, -0.3827, 0.299), (-0.8315, -0.5556, 0.299), (-0.7071, -0.7071, 0.299), (-0.5556, -0.8315, 0.299), (-0.3827, -0.9239, 0.299), (-0.1951, -0.9808, 0.299), (0.0, -1.0, 0.299), (0.1951, -0.9808, 0.299), (0.3827, -0.9239, 0.299), (0.5556, -0.8315, 0.299), (0.7071, -0.7071, 0.299), (0.8315, -0.5556, 0.299), (0.9239, -0.3827, 0.299), (0.9808, -0.1951, 0.299), (1.0, 1e-06, 0.299), (0.9808, 0.1951, 0.299), (0.9239, 0.3827, 0.299), (0.8315, 0.5556, 0.299), (0.7071, 0.7071, 0.299), (0.5556, 0.8315, 0.299), (0.3827, 0.9239, 0.299), (0.1951, 0.9808, 0.299), (0.0, 0.818, 0.299), (-0.1596, 0.8023, 0.299), (-0.313, 0.7558, 0.299), (-0.4545, 0.6802, 0.299), (-0.5784, 0.5784, 0.299), (-0.6802, 0.4545, 0.299), (-0.7558, 0.313, 0.299), (-0.8023, 0.1596, 0.299), (-0.818, 0.0, 0.299), (-0.8023, -0.1596, 0.299), (-0.7558, -0.313, 0.299), (-0.6802, -0.4545, 0.299), (-0.5784, -0.5784, 0.299), (-0.4545, -0.6802, 0.299), (-0.313, -0.7558, 0.299), (-0.1596, -0.8023, 0.299), (0.0, -0.818, 0.299), (0.1596, -0.8023, 0.299), (0.313, -0.7558, 0.299), (0.4545, -0.6802, 0.299), (0.5784, -0.5784, 0.299), (0.6802, -0.4545, 0.299), (0.7558, -0.313, 0.299), (0.8023, -0.1596, 0.299), (0.818, 1e-06, 0.299), (0.8023, 0.1596, 0.299), (0.7558, 0.3131, 0.299), (0.6802, 0.4545, 0.299), (0.5784, 0.5784, 0.299), (0.4545, 0.6802, 0.299), (0.313, 0.7558, 0.299), (0.1596, 0.8023, 0.299), (0.0, 0.818, 0.02589), (-0.1596, 0.8023, 0.02589), (-0.313, 0.7558, 0.02589), (-0.4545, 0.6802, 0.02589), (-0.5784, 0.5784, 0.02589), (-0.6802, 0.4545, 0.02589), (-0.7558, 0.313, 0.02589), (-0.8023, 0.1596, 0.02589), (-0.818, 0.0, 0.02589), (-0.8023, -0.1596, 0.02589), (-0.7558, -0.313, 0.02589), (-0.6802, -0.4545, 0.02589), (-0.5784, -0.5784, 0.02589), (-0.4545, -0.6802, 0.02589), (-0.313, -0.7558, 0.02589), (-0.1596, -0.8023, 0.02589), (0.0, -0.818, 0.02589), (0.1596, -0.8023, 0.02589), (0.313, -0.7558, 0.02589), (0.4545, -0.6802, 0.02589), (0.5784, -0.5784, 0.02589), (0.6802, -0.4545, 0.02589), (0.7558, -0.313, 0.02589), (0.8023, -0.1596, 0.02589), (0.818, 1e-06, 0.02589), (0.8023, 0.1596, 0.02589), (0.7558, 0.3131, 0.02589), (0.6802, 0.4545, 0.02589), (0.5784, 0.5784, 0.02589), (0.4545, 0.6802, 0.02589), (0.313, 0.7558, 0.02589), (0.1596, 0.8023, 0.02589), (0.6802, -0.4545, 0.04921), (0.7558, -0.313, 0.04921), (0.0, -0.818, 0.04921), (0.1596, -0.8023, 0.04921), (-0.6802, -0.4545, 0.04921), (-0.5784, -0.5784, 0.04921), (-0.7558, 0.313, 0.04921), (-0.8023, 0.1596, 0.04921), (-0.1596, 0.8023, 0.04921), (-0.313, 0.7558, 0.04921), (0.6802, 0.4545, 0.04921), (0.5784, 0.5784, 0.04921), (0.8023, -0.1596, 0.04921), (0.313, -0.7558, 0.04921), (-0.4545, -0.6802, 0.04921), (-0.818, 0.0, 0.04921), (-0.4545, 0.6802, 0.04921), (0.4545, 0.6802, 0.04921), (0.818, 1e-06, 0.04921), (0.4545, -0.6802, 0.04921), (-0.313, -0.7558, 0.04921), (-0.8023, -0.1596, 0.04921), (-0.5784, 0.5784, 0.04921), (0.313, 0.7558, 0.04921), (0.8023, 0.1596, 0.04921), (0.5784, -0.5784, 0.04921), (-0.1596, -0.8023, 0.04921), (-0.7558, -0.313, 0.04921), (-0.6802, 0.4545, 0.04921), (0.1596, 0.8023, 0.04921), (0.7558, 0.3131, 0.04921), (0.0, 0.818, 0.04921), (0.3257, -0.7863, 0.299), (0.4728, -0.7076, 0.299), (-0.4728, -0.7076, 0.299), (-0.3257, -0.7863, 0.299), (-0.8511, 0.0, 0.299), (-0.8347, -0.166, 0.299), (-0.4728, 0.7076, 0.299), (-0.6018, 0.6018, 0.299), (0.4728, 0.7076, 0.299), (0.3257, 0.7863, 0.299), (0.8511, 1e-06, 0.299), (0.8347, 0.166, 0.299), (0.6018, -0.6018, 0.299), (-0.166, -0.8347, 0.299), (-0.7863, -0.3257, 0.299), (-0.7076, 0.4728, 0.299), (0.166, 0.8347, 0.299), (0.7863, 0.3257, 0.299), (0.7076, -0.4728, 0.299), (0.0, -0.8511, 0.299), (-0.7076, -0.4728, 0.299), (-0.7863, 0.3257, 0.299), (0.0, 0.8511, 0.299), (-0.166, 0.8347, 0.299), (0.7076, 0.4728, 0.299), (0.7863, -0.3257, 0.299), (0.166, -0.8347, 0.299), (-0.6018, -0.6018, 0.299), (-0.8347, 0.166, 0.299), (-0.3257, 0.7863, 0.299), (0.6018, 0.6018, 0.299), (0.8347, -0.166, 0.299)], [], [(1, 32, 2), (32, 31, 2), (31, 3, 2), (31, 30, 3), (30, 4, 3), (30, 29, 4), (29, 5, 4), (29, 28, 5), (28, 6, 5), (28, 27, 6), (27, 7, 6), (27, 26, 7), (26, 8, 7), (26, 25, 8), (25, 9, 8), (25, 24, 9), (24, 10, 9), (24, 23, 10), (23, 11, 10), (23, 22, 11), (22, 12, 11), (22, 21, 12), (21, 13, 12), (21, 20, 13), (20, 14, 13), (20, 19, 14), (19, 15, 14), (19, 18, 15), (18, 16, 15), (18, 17, 16), (78, 77, 45, 46), (42, 41, 9, 10), (37, 36, 4, 5), (63, 62, 30, 31), (58, 57, 25, 26), (53, 52, 20, 21), (48, 47, 15, 16), (43, 42, 10, 11), (38, 37, 5, 6), (64, 63, 31, 32), (59, 58, 26, 27), (54, 53, 21, 22), (49, 48, 16, 17), (44, 43, 11, 12), (39, 38, 6, 7), (1, 2, 34, 33), (32, 1, 33, 64), (60, 59, 27, 28), (55, 54, 22, 23), (50, 49, 17, 18), (45, 44, 12, 13), (40, 39, 7, 8), (35, 34, 2, 3), (61, 60, 28, 29), (56, 55, 23, 24), (51, 50, 18, 19), (46, 45, 13, 14), (41, 40, 8, 9), (36, 35, 3, 4), (62, 61, 29, 30), (57, 56, 24, 25), (52, 51, 19, 20), (47, 46, 14, 15), (113, 112, 80, 81), (73, 72, 40, 41), (68, 67, 35, 36), (94, 93, 61, 62), (89, 88, 56, 57), (84, 83, 51, 52), (79, 78, 46, 47), (74, 73, 41, 42), (69, 68, 36, 37), (95, 94, 62, 63), (90, 89, 57, 58), (85, 84, 52, 53), (80, 79, 47, 48), (75, 74, 42, 43), (70, 69, 37, 38), (96, 95, 63, 64), (91, 90, 58, 59), (86, 85, 53, 54), (81, 80, 48, 49), (76, 75, 43, 44), (71, 70, 38, 39), (66, 65, 33, 34), (64, 33, 65, 96), (92, 91, 59, 60), (87, 86, 54, 55), (82, 81, 49, 50), (77, 76, 44, 45), (72, 71, 39, 40), (67, 66, 34, 35), (93, 92, 60, 61), (88, 87, 55, 56), (83, 82, 50, 51), (226, 225, 115, 116), (108, 107, 75, 76), (103, 102, 70, 71), (98, 97, 65, 66), (96, 65, 97, 128), (124, 123, 91, 92), (119, 118, 86, 87), (114, 113, 81, 82), (109, 108, 76, 77), (104, 103, 71, 72), (99, 98, 66, 67), (125, 124, 92, 93), (120, 119, 87, 88), (115, 114, 82, 83), (110, 109, 77, 78), (105, 104, 72, 73), (100, 99, 67, 68), (126, 125, 93, 94), (121, 120, 88, 89), (116, 115, 83, 84), (111, 110, 78, 79), (106, 105, 73, 74), (101, 100, 68, 69), (127, 126, 94, 95), (122, 121, 89, 90), (117, 116, 84, 85), (112, 111, 79, 80), (107, 106, 74, 75), (102, 101, 69, 70), (128, 127, 95, 96), (123, 122, 90, 91), (118, 117, 85, 86), (194, 193, 150, 151), (228, 227, 110, 111), (230, 229, 105, 106), (232, 231, 100, 101), (234, 233, 126, 127), (236, 235, 121, 122), (237, 226, 116, 117), (238, 228, 111, 112), (239, 230, 106, 107), (240, 232, 101, 102), (241, 234, 127, 128), (242, 236, 122, 123), (243, 237, 117, 118), (244, 238, 112, 113), (245, 239, 107, 108), (246, 240, 102, 103), (248, 247, 97, 98), (241, 247, 129, 160), (249, 242, 123, 124), (250, 243, 118, 119), (251, 244, 113, 114), (252, 245, 108, 109), (253, 246, 103, 104), (254, 248, 98, 99), (255, 249, 124, 125), (256, 250, 119, 120), (225, 251, 114, 115), (227, 252, 109, 110), (229, 253, 104, 105), (231, 254, 99, 100), (233, 255, 125, 126), (235, 256, 120, 121), (161, 162, 192), (162, 191, 192), (162, 163, 191), (163, 190, 191), (163, 164, 190), (164, 189, 190), (164, 165, 189), (165, 188, 189), (165, 166, 188), (166, 187, 188), (166, 167, 187), (167, 186, 187), (167, 168, 186), (168, 185, 186), (168, 169, 185), (169, 184, 185), (169, 170, 184), (170, 183, 184), (170, 171, 183), (171, 182, 183), (171, 172, 182), (172, 181, 182), (172, 173, 181), (173, 180, 181), (173, 174, 180), (174, 179, 180), (174, 175, 179), (175, 178, 179), (175, 176, 178), (176, 177, 178), (196, 195, 145, 146), (198, 197, 140, 141), (200, 199, 135, 136), (202, 201, 130, 131), (204, 203, 156, 157), (205, 194, 151, 152), (206, 196, 146, 147), (207, 198, 141, 142), (208, 200, 136, 137), (209, 202, 131, 132), (210, 204, 157, 158), (211, 205, 152, 153), (212, 206, 147, 148), (213, 207, 142, 143), (214, 208, 137, 138), (215, 209, 132, 133), (216, 210, 158, 159), (217, 211, 153, 154), (218, 212, 148, 149), (219, 213, 143, 144), (220, 214, 138, 139), (221, 215, 133, 134), (222, 216, 159, 160), (223, 217, 154, 155), (193, 218, 149, 150), (195, 219, 144, 145), (197, 220, 139, 140), (199, 221, 134, 135), (201, 224, 129, 130), (222, 224, 161, 192), (203, 223, 155, 156), (193, 194, 183, 182), (195, 196, 178, 177), (197, 198, 173, 172), (199, 200, 168, 167), (201, 202, 163, 162), (203, 204, 189, 188), (194, 205, 184, 183), (196, 206, 179, 178), (198, 207, 174, 173), (200, 208, 169, 168), (202, 209, 164, 163), (204, 210, 190, 189), (205, 211, 185, 184), (206, 212, 180, 179), (207, 213, 175, 174), (208, 214, 170, 169), (209, 215, 165, 164), (210, 216, 191, 190), (211, 217, 186, 185), (212, 218, 181, 180), (213, 219, 176, 175), (214, 220, 171, 170), (215, 221, 166, 165), (216, 222, 192, 191), (217, 223, 187, 186), (218, 193, 182, 181), (219, 195, 177, 176), (220, 197, 172, 171), (221, 199, 167, 166), (224, 201, 162, 161), (224, 222, 160, 129), (223, 203, 188, 187), (225, 226, 148, 147), (227, 228, 143, 142), (229, 230, 138, 137), (231, 232, 133, 132), (233, 234, 159, 158), (235, 236, 154, 153), (226, 237, 149, 148), (228, 238, 144, 143), (230, 239, 139, 138), (232, 240, 134, 133), (234, 241, 160, 159), (236, 242, 155, 154), (237, 243, 150, 149), (238, 244, 145, 144), (239, 245, 140, 139), (240, 246, 135, 134), (247, 248, 130, 129), (247, 241, 128, 97), (242, 249, 156, 155), (243, 250, 151, 150), (244, 251, 146, 145), (245, 252, 141, 140), (246, 253, 136, 135), (248, 254, 131, 130), (249, 255, 157, 156), (250, 256, 152, 151), (251, 225, 147, 146), (252, 227, 142, 141), (253, 229, 137, 136), (254, 231, 132, 131), (255, 233, 158, 157), (256, 235, 153, 152)])
me_shapeindexedfaceset_011.polygons.foreach_set('use_smooth', [True] * 284)
me_shapeindexedfaceset_011.materials.append(mat_material_005)
me_shapeindexedfaceset_011.use_remesh_preserve_volume = False
me_shapeindexedfaceset_011.use_remesh_preserve_attributes = False
me_shapeindexedfaceset_011.use_mirror_vertex_groups = False
me_shapeindexedfaceset_011.update()
me_shapeindexedfaceset_010 = bpy.data.meshes.new('ShapeIndexedFaceSet.010')
me_shapeindexedfaceset_010.from_pydata([(0.0, 0.0, 0.0), (0.0, -0.7742, 0.2467), (0.0, -0.7742, 1.234), (0.05287, -0.7961, 0.2467), (0.05287, -0.7961, 1.234), (0.07478, -0.849, 0.2467), (0.07478, -0.849, 1.234), (0.05287, -0.9019, 0.2467), (0.05287, -0.9019, 1.234), (0.0, -0.9238, 0.2467), (0.0, -0.9238, 1.234), (-0.05288, -0.9019, 0.2467), (-0.05288, -0.9019, 1.234), (-0.07478, -0.849, 0.2467), (-0.07478, -0.849, 1.234), (-0.05288, -0.7961, 0.2467), (-0.05288, -0.7961, 1.234), (0.0, 0.947, 0.2467), (0.0, 0.947, 1.234), (0.05287, 0.9251, 0.2467), (0.05287, 0.9251, 1.234), (0.07478, 0.8723, 0.2467), (0.07478, 0.8723, 1.234), (0.05287, 0.8194, 0.2467), (0.05287, 0.8194, 1.234), (0.0, 0.7975, 0.2467), (0.0, 0.7975, 1.234), (-0.05288, 0.8194, 0.2467), (-0.05288, 0.8194, 1.234), (-0.07478, 0.8723, 0.2467), (-0.07478, 0.8723, 1.234), (-0.05288, 0.9251, 0.2467), (-0.05288, 0.9251, 1.234)], [], [(1, 2, 4, 3), (3, 4, 6, 5), (5, 6, 8, 7), (7, 8, 10, 9), (9, 10, 12, 11), (11, 12, 14, 13), (13, 14, 16, 15), (2, 1, 15, 16), (17, 18, 20, 19), (19, 20, 22, 21), (21, 22, 24, 23), (23, 24, 26, 25), (25, 26, 28, 27), (27, 28, 30, 29), (29, 30, 32, 31), (31, 32, 18, 17)])
me_shapeindexedfaceset_010.polygons.foreach_set('use_smooth', [True] * 16)
me_shapeindexedfaceset_010.materials.append(mat_column)
me_shapeindexedfaceset_010.use_remesh_preserve_volume = False
me_shapeindexedfaceset_010.use_remesh_preserve_attributes = False
me_shapeindexedfaceset_010.use_mirror_vertex_groups = False
me_shapeindexedfaceset_010.update()
me_shapeindexedfaceset_009 = bpy.data.meshes.new('ShapeIndexedFaceSet.009')
me_shapeindexedfaceset_009.from_pydata([(0.0, 0.0, 0.0), (0.0, -0.7742, 0.2467), (0.0, -0.7742, 1.234), (0.05287, -0.7961, 0.2467), (0.05287, -0.7961, 1.234), (0.07478, -0.849, 0.2467), (0.07478, -0.849, 1.234), (0.05287, -0.9019, 0.2467), (0.05287, -0.9019, 1.234), (0.0, -0.9238, 0.2467), (0.0, -0.9238, 1.234), (-0.05288, -0.9019, 0.2467), (-0.05288, -0.9019, 1.234), (-0.07478, -0.849, 0.2467), (-0.07478, -0.849, 1.234), (-0.05288, -0.7961, 0.2467), (-0.05288, -0.7961, 1.234), (0.0, 0.947, 0.2467), (0.0, 0.947, 1.234), (0.05287, 0.9251, 0.2467), (0.05287, 0.9251, 1.234), (0.07478, 0.8723, 0.2467), (0.07478, 0.8723, 1.234), (0.05287, 0.8194, 0.2467), (0.05287, 0.8194, 1.234), (0.0, 0.7975, 0.2467), (0.0, 0.7975, 1.234), (-0.05288, 0.8194, 0.2467), (-0.05288, 0.8194, 1.234), (-0.07478, 0.8723, 0.2467), (-0.07478, 0.8723, 1.234), (-0.05288, 0.9251, 0.2467), (-0.05288, 0.9251, 1.234)], [], [(1, 2, 4, 3), (3, 4, 6, 5), (5, 6, 8, 7), (7, 8, 10, 9), (9, 10, 12, 11), (11, 12, 14, 13), (13, 14, 16, 15), (2, 1, 15, 16), (17, 18, 20, 19), (19, 20, 22, 21), (21, 22, 24, 23), (23, 24, 26, 25), (25, 26, 28, 27), (27, 28, 30, 29), (29, 30, 32, 31), (31, 32, 18, 17)])
me_shapeindexedfaceset_009.polygons.foreach_set('use_smooth', [True] * 16)
me_shapeindexedfaceset_009.materials.append(mat_column)
me_shapeindexedfaceset_009.use_remesh_preserve_volume = False
me_shapeindexedfaceset_009.use_remesh_preserve_attributes = False
me_shapeindexedfaceset_009.use_mirror_vertex_groups = False
me_shapeindexedfaceset_009.update()
me_shapeindexedfaceset_008 = bpy.data.meshes.new('ShapeIndexedFaceSet.008')
me_shapeindexedfaceset_008.from_pydata([(0.0, 0.0, 0.0), (0.0, -0.7742, 0.2467), (0.0, -0.7742, 1.234), (0.05287, -0.7961, 0.2467), (0.05287, -0.7961, 1.234), (0.07478, -0.849, 0.2467), (0.07478, -0.849, 1.234), (0.05287, -0.9019, 0.2467), (0.05287, -0.9019, 1.234), (0.0, -0.9238, 0.2467), (0.0, -0.9238, 1.234), (-0.05288, -0.9019, 0.2467), (-0.05288, -0.9019, 1.234), (-0.07478, -0.849, 0.2467), (-0.07478, -0.849, 1.234), (-0.05288, -0.7961, 0.2467), (-0.05288, -0.7961, 1.234), (0.0, 0.947, 0.2467), (0.0, 0.947, 1.234), (0.05287, 0.9251, 0.2467), (0.05287, 0.9251, 1.234), (0.07478, 0.8723, 0.2467), (0.07478, 0.8723, 1.234), (0.05287, 0.8194, 0.2467), (0.05287, 0.8194, 1.234), (0.0, 0.7975, 0.2467), (0.0, 0.7975, 1.234), (-0.05288, 0.8194, 0.2467), (-0.05288, 0.8194, 1.234), (-0.07478, 0.8723, 0.2467), (-0.07478, 0.8723, 1.234), (-0.05288, 0.9251, 0.2467), (-0.05288, 0.9251, 1.234)], [], [(1, 2, 4, 3), (3, 4, 6, 5), (5, 6, 8, 7), (7, 8, 10, 9), (9, 10, 12, 11), (11, 12, 14, 13), (13, 14, 16, 15), (2, 1, 15, 16), (17, 18, 20, 19), (19, 20, 22, 21), (21, 22, 24, 23), (23, 24, 26, 25), (25, 26, 28, 27), (27, 28, 30, 29), (29, 30, 32, 31), (31, 32, 18, 17)])
me_shapeindexedfaceset_008.polygons.foreach_set('use_smooth', [True] * 16)
me_shapeindexedfaceset_008.materials.append(mat_column)
me_shapeindexedfaceset_008.use_remesh_preserve_volume = False
me_shapeindexedfaceset_008.use_remesh_preserve_attributes = False
me_shapeindexedfaceset_008.use_mirror_vertex_groups = False
me_shapeindexedfaceset_008.update()
me_shapeindexedfaceset_007 = bpy.data.meshes.new('ShapeIndexedFaceSet.007')
me_shapeindexedfaceset_007.from_pydata([(0.0, 0.0, 0.0), (0.0, -0.7742, 0.2467), (0.0, -0.7742, 1.234), (0.05287, -0.7961, 0.2467), (0.05287, -0.7961, 1.234), (0.07478, -0.849, 0.2467), (0.07478, -0.849, 1.234), (0.05287, -0.9019, 0.2467), (0.05287, -0.9019, 1.234), (0.0, -0.9238, 0.2467), (0.0, -0.9238, 1.234), (-0.05288, -0.9019, 0.2467), (-0.05288, -0.9019, 1.234), (-0.07478, -0.849, 0.2467), (-0.07478, -0.849, 1.234), (-0.05288, -0.7961, 0.2467), (-0.05288, -0.7961, 1.234), (0.0, 0.947, 0.2467), (0.0, 0.947, 1.234), (0.05287, 0.9251, 0.2467), (0.05287, 0.9251, 1.234), (0.07478, 0.8723, 0.2467), (0.07478, 0.8723, 1.234), (0.05287, 0.8194, 0.2467), (0.05287, 0.8194, 1.234), (0.0, 0.7975, 0.2467), (0.0, 0.7975, 1.234), (-0.05288, 0.8194, 0.2467), (-0.05288, 0.8194, 1.234), (-0.07478, 0.8723, 0.2467), (-0.07478, 0.8723, 1.234), (-0.05288, 0.9251, 0.2467), (-0.05288, 0.9251, 1.234)], [], [(1, 2, 4, 3), (3, 4, 6, 5), (5, 6, 8, 7), (7, 8, 10, 9), (9, 10, 12, 11), (11, 12, 14, 13), (13, 14, 16, 15), (2, 1, 15, 16), (17, 18, 20, 19), (19, 20, 22, 21), (21, 22, 24, 23), (23, 24, 26, 25), (25, 26, 28, 27), (27, 28, 30, 29), (29, 30, 32, 31), (31, 32, 18, 17)])
me_shapeindexedfaceset_007.polygons.foreach_set('use_smooth', [True] * 16)
me_shapeindexedfaceset_007.materials.append(mat_column)
me_shapeindexedfaceset_007.use_remesh_preserve_volume = False
me_shapeindexedfaceset_007.use_remesh_preserve_attributes = False
me_shapeindexedfaceset_007.use_mirror_vertex_groups = False
me_shapeindexedfaceset_007.update()
me_shapeindexedfaceset_006 = bpy.data.meshes.new('ShapeIndexedFaceSet.006')
me_shapeindexedfaceset_006.from_pydata([(0.0, 0.0, 0.0), (1.0, -1.0, 0.0), (-1.0, -1.0, 0.0), (1.0, 1.0, 0.0), (-1.0, 1.0, 0.0), (0.0, -1.0, -0.03851), (0.0, 1.0, -0.03851), (-1.0, 0.0, -0.03851), (1.0, 0.0, -0.03851), (0.0, 0.0, -0.2972), (-0.5, -1.0, -0.01459), (-0.5, 1.0, -0.01459), (-1.0, -0.5, -0.01459), (1.0, 0.5, -0.01459), (0.5, -1.0, -0.01459), (0.5, 1.0, -0.01459), (-1.0, 0.5, -0.01459), (1.0, -0.5, -0.01459), (0.0, -0.5, -0.198), (0.0, 0.5, -0.198), (0.5, 0.0, -0.198), (-0.5, 0.0, -0.198), (-0.5, -0.5, -0.1274), (0.5, -0.5, -0.1274), (0.5, 0.5, -0.1274), (-0.5, 0.5, -0.1274), (-0.75, -1.0, -0.000883), (-0.75, 1.0, -0.000883), (-1.0, -0.75, -0.000883), (1.0, 0.75, -0.000883), (0.75, -1.0, -0.000883), (0.75, 1.0, -0.000883), (-1.0, 0.75, -0.000883), (1.0, -0.75, -0.000883), (0.0, -0.75, -0.1129), (0.0, 0.75, -0.1129), (0.75, 0.0, -0.1129), (-0.25, 0.0, -0.2681), (-0.25, -1.0, -0.03137), (-0.25, 1.0, -0.03137), (-1.0, -0.25, -0.03137), (1.0, 0.25, -0.03137), (0.25, -1.0, -0.03137), (0.25, 1.0, -0.03137), (-1.0, 0.25, -0.03137), (1.0, -0.25, -0.03137), (0.0, -0.25, -0.2681), (0.0, 0.25, -0.2681), (0.25, 0.0, -0.2681), (-0.75, 0.0, -0.1129), (-0.5, -0.75, -0.06489), (-0.5, -0.25, -0.1783), (-0.25, -0.5, -0.1783), (-0.75, -0.5, -0.06489), (0.5, -0.75, -0.06489), (0.5, -0.25, -0.1783), (0.75, -0.5, -0.06489), (0.25, -0.5, -0.1783), (0.5, 0.75, -0.06489), (0.5, 0.25, -0.1783), (0.25, 0.5, -0.1783), (0.75, 0.5, -0.06489), (-0.5, 0.75, -0.06489), (-0.5, 0.25, -0.1783), (-0.75, 0.5, -0.06489), (-0.25, 0.5, -0.1783), (-0.75, -0.75, -0.02502), (0.25, -0.75, -0.09937), (0.75, 0.75, -0.02502), (-0.25, 0.75, -0.09937), (-0.25, -0.75, -0.09937), (-0.25, -0.25, -0.2426), (-0.75, -0.25, -0.09937), (0.75, -0.75, -0.02502), (0.75, -0.25, -0.09937), (0.25, -0.25, -0.2426), (0.25, 0.75, -0.09937), (0.25, 0.25, -0.2426), (0.75, 0.25, -0.09937), (-0.75, 0.75, -0.02502), (-0.75, 0.25, -0.09937), (-0.25, 0.25, -0.2426)], [], [(66, 28, 2, 26), (67, 34, 5, 42), (68, 29, 3, 31), (69, 35, 6, 39), (70, 50, 10, 38), (71, 46, 9, 37), (72, 51, 21, 49), (73, 54, 14, 30), (74, 45, 8, 36), (75, 55, 20, 48), (76, 58, 15, 43), (77, 47, 9, 48), (78, 59, 20, 36), (79, 62, 11, 27), (80, 44, 7, 49), (81, 63, 21, 37), (50, 66, 26, 10), (66, 50, 22, 53), (28, 66, 53, 12), (54, 67, 42, 14), (67, 54, 23, 57), (34, 67, 57, 18), (58, 68, 31, 15), (68, 58, 24, 61), (29, 68, 61, 13), (62, 69, 39, 11), (69, 62, 25, 65), (35, 69, 65, 19), (34, 70, 38, 5), (70, 34, 18, 52), (50, 70, 52, 22), (51, 71, 37, 21), (71, 51, 22, 52), (46, 71, 52, 18), (40, 72, 49, 7), (72, 40, 12, 53), (51, 72, 53, 22), (30, 1, 33, 73), (73, 33, 17, 56), (54, 73, 56, 23), (55, 74, 36, 20), (74, 55, 23, 56), (45, 74, 56, 17), (46, 75, 48, 9), (75, 46, 18, 57), (55, 75, 57, 23), (35, 76, 43, 6), (76, 35, 19, 60), (58, 76, 60, 24), (59, 77, 48, 20), (77, 59, 24, 60), (47, 77, 60, 19), (41, 78, 36, 8), (78, 41, 13, 61), (59, 78, 61, 24), (32, 79, 27, 4), (79, 32, 16, 64), (62, 79, 64, 25), (63, 80, 49, 21), (80, 63, 25, 64), (44, 80, 64, 16), (47, 81, 37, 9), (81, 47, 19, 65), (63, 81, 65, 25)])
me_shapeindexedfaceset_006.materials.append(mat_xxx)
me_shapeindexedfaceset_006.use_remesh_preserve_volume = False
me_shapeindexedfaceset_006.use_remesh_preserve_attributes = False
me_shapeindexedfaceset_006.use_mirror_vertex_groups = False
me_shapeindexedfaceset_006.update()
me_shapeindexedfaceset_004 = bpy.data.meshes.new('ShapeIndexedFaceSet.004')
me_shapeindexedfaceset_004.from_pydata([(0.0, 0.0, 0.0), (-1.0, -1.0, -1.0), (-1.0, 1.0, -1.0), (1.0, 1.0, -1.0), (1.0, -1.0, -1.0), (-1.0, -1.0, 1.0), (-1.0, 1.0, 1.0), (1.0, 1.0, 1.0), (1.0, -1.0, 1.0)], [], [(2, 1, 5, 6), (6, 7, 3, 2), (7, 8, 4, 3), (1, 4, 8, 5), (1, 2, 3, 4), (8, 7, 6, 5)])
me_shapeindexedfaceset_004.polygons.foreach_set('use_smooth', [True] * 6)
me_shapeindexedfaceset_004.materials.append(mat_brick)
me_shapeindexedfaceset_004.use_remesh_preserve_volume = False
me_shapeindexedfaceset_004.use_remesh_preserve_attributes = False
me_shapeindexedfaceset_004.use_mirror_vertex_groups = False
me_shapeindexedfaceset_004.update()
me_shapeindexedfaceset_003 = bpy.data.meshes.new('ShapeIndexedFaceSet.003')
me_shapeindexedfaceset_003.from_pydata([(0.0, 0.0, 0.0), (-1.0, -1.0, -1.0), (-1.0, 1.0, -1.0), (1.0, 1.0, -1.0), (1.0, -1.0, -1.0), (-1.0, -1.0, 1.0), (-1.0, 1.0, 1.0), (1.0, 1.0, 1.0), (1.0, -1.0, 1.0)], [], [(2, 1, 5, 6), (6, 7, 3, 2), (7, 8, 4, 3), (1, 4, 8, 5), (1, 2, 3, 4), (8, 7, 6, 5)])
me_shapeindexedfaceset_003.polygons.foreach_set('use_smooth', [True] * 6)
me_shapeindexedfaceset_003.materials.append(mat_brick)
me_shapeindexedfaceset_003.use_remesh_preserve_volume = False
me_shapeindexedfaceset_003.use_remesh_preserve_attributes = False
me_shapeindexedfaceset_003.use_mirror_vertex_groups = False
me_shapeindexedfaceset_003.update()
me_shapeindexedfaceset_002 = bpy.data.meshes.new('ShapeIndexedFaceSet.002')
me_shapeindexedfaceset_002.from_pydata([(0.0, 0.0, 0.0), (-1.0, -1.0, -1.0), (-1.0, 1.0, -1.0), (1.0, 1.0, -1.0), (1.0, -1.0, -1.0), (-1.0, -1.0, 1.0), (-1.0, 1.0, 1.0), (1.0, 1.0, 1.0), (1.0, -1.0, 1.0)], [], [(2, 1, 5, 6), (6, 7, 3, 2), (7, 8, 4, 3), (1, 4, 8, 5), (1, 2, 3, 4), (8, 7, 6, 5)])
me_shapeindexedfaceset_002.polygons.foreach_set('use_smooth', [True] * 6)
me_shapeindexedfaceset_002.materials.append(mat_brick)
me_shapeindexedfaceset_002.use_remesh_preserve_volume = False
me_shapeindexedfaceset_002.use_remesh_preserve_attributes = False
me_shapeindexedfaceset_002.use_mirror_vertex_groups = False
me_shapeindexedfaceset_002.update()
me_shapeindexedfaceset_001 = bpy.data.meshes.new('ShapeIndexedFaceSet.001')
me_shapeindexedfaceset_001.from_pydata([(0.0, 0.0, 0.0), (-1.0, -1.0, -1.0), (-1.0, 1.0, -1.0), (1.0, 1.0, -1.0), (1.0, -1.0, -1.0), (-1.0, -1.0, 1.0), (-1.0, 1.0, 1.0), (1.0, 1.0, 1.0), (1.0, -1.0, 1.0)], [], [(2, 1, 5, 6), (6, 7, 3, 2), (7, 8, 4, 3), (1, 4, 8, 5), (1, 2, 3, 4), (8, 7, 6, 5)])
me_shapeindexedfaceset_001.polygons.foreach_set('use_smooth', [True] * 6)
_uv = me_shapeindexedfaceset_001.uv_layers.new(name='UV coord')
_uv.uv.foreach_set('vector', [0.0, 0.0, 1.0, 0.0, 1.0, 1.0, 0.0, 1.0, 0.0, 0.0, 1.0, 0.0, 1.0, 1.0, 0.0, 1.0, 0.0, 0.0, 1.0, 0.0, 1.0, 1.0, 0.0, 1.0, 0.0, 0.0, 1.0, 0.0, 1.0, 1.0, 0.0, 1.0, 0.0, 0.0, 1.0, 0.0, 1.0, 1.0, 0.0, 1.0, 0.0, 0.0, 1.0, 0.0, 1.0, 1.0, 0.0, 1.0])
me_shapeindexedfaceset_001.materials.append(mat_brick)
me_shapeindexedfaceset_001.use_remesh_preserve_volume = False
me_shapeindexedfaceset_001.use_remesh_preserve_attributes = False
me_shapeindexedfaceset_001.use_mirror_vertex_groups = False
me_shapeindexedfaceset_001.update()
me_shapeindexedfaceset_005 = bpy.data.meshes.new('ShapeIndexedFaceSet.005')
me_shapeindexedfaceset_005.from_pydata([(0.0, 0.0, 0.0), (1.0, -1.0, 0.0), (-1.0, -1.0, 0.0), (1.0, 1.0, 0.0), (-1.0, 1.0, 0.0)], [], [(2, 1, 3, 4)])
me_shapeindexedfaceset_005.polygons.foreach_set('use_smooth', [True] * 1)
me_shapeindexedfaceset_005.materials.append(mat_material_006)
me_shapeindexedfaceset_005.use_remesh_preserve_volume = False
me_shapeindexedfaceset_005.use_remesh_preserve_attributes = False
me_shapeindexedfaceset_005.use_mirror_vertex_groups = False
me_shapeindexedfaceset_005.update()

# ---- objects
ob_plane = bpy.data.objects.new('Plane', me_plane)
ob_cylinder_001 = bpy.data.objects.new('Cylinder.001', me_cylinder_001)
ob_cylinder = bpy.data.objects.new('Cylinder', me_cylinder)
ob_cube_003 = bpy.data.objects.new('Cube.003', me_cube_003)
ob_cube_002 = bpy.data.objects.new('Cube.002', me_cube_002)
ob_cube_001 = bpy.data.objects.new('Cube.001', me_cube_001)
ob_cube = bpy.data.objects.new('Cube', me_cube)
ob_shapeindexedfaceset_013 = bpy.data.objects.new('ShapeIndexedFaceSet.013', me_shapeindexedfaceset)
ob_shapeindexedfaceset_012 = bpy.data.objects.new('ShapeIndexedFaceSet.012', me_shapeindexedfaceset_013)
ob_shapeindexedfaceset_011 = bpy.data.objects.new('ShapeIndexedFaceSet.011', me_shapeindexedfaceset_012)
ob_shapeindexedfaceset_010 = bpy.data.objects.new('ShapeIndexedFaceSet.010', me_shapeindexedfaceset_011)
ob_shapeindexedfaceset_009 = bpy.data.objects.new('ShapeIndexedFaceSet.009', me_shapeindexedfaceset_010)
ob_shapeindexedfaceset_008 = bpy.data.objects.new('ShapeIndexedFaceSet.008', me_shapeindexedfaceset_009)
ob_shapeindexedfaceset_007 = bpy.data.objects.new('ShapeIndexedFaceSet.007', me_shapeindexedfaceset_008)
ob_shapeindexedfaceset_006 = bpy.data.objects.new('ShapeIndexedFaceSet.006', me_shapeindexedfaceset_007)
ob_todo_001 = bpy.data.objects.new('TODO.001', light_directlight_001)
ob_todo = bpy.data.objects.new('TODO', light_directlight)
ob_shapeindexedfaceset_005 = bpy.data.objects.new('ShapeIndexedFaceSet.005', me_shapeindexedfaceset_006)
ob_shapeindexedfaceset_003 = bpy.data.objects.new('ShapeIndexedFaceSet.003', me_shapeindexedfaceset_004)
ob_shapeindexedfaceset_002 = bpy.data.objects.new('ShapeIndexedFaceSet.002', me_shapeindexedfaceset_003)
ob_shapeindexedfaceset_001 = bpy.data.objects.new('ShapeIndexedFaceSet.001', me_shapeindexedfaceset_002)
ob_shapeindexedfaceset = bpy.data.objects.new('ShapeIndexedFaceSet', me_shapeindexedfaceset_001)
ob_viewpoint = bpy.data.objects.new('Viewpoint', cam_viewpoint)
ob_camera = bpy.data.objects.new('Camera', cam_camera)
ob_shapeindexedfaceset_004 = bpy.data.objects.new('ShapeIndexedFaceSet.004', me_shapeindexedfaceset_005)

# ---- transforms, parenting, visibility, modifiers, constraints
ob_plane.location = (1.308, 3.057, 6.737)
ob_plane.rotation_euler = (1.571, -0.0, 0.9981)
ob_plane.scale = (-0.06329, -0.06329, -0.06329)
ob_plane.lineart.crease_threshold = 0.0
_m = ob_plane.modifiers.new('Solidify', 'SOLIDIFY')
_m.thickness = 0.4807
_m.use_quality_normals = True
_m.nonmanifold_thickness_mode = 'FIXED'
_m.nonmanifold_merge_threshold = 0.0003
_m = ob_plane.modifiers.new('Subsurf', 'SUBSURF')
_m.uv_smooth = 'PRESERVE_CORNERS'
_m.quality = 2
_m.show_only_control_edges = False
ob_cylinder_001.location = (1.294, 3.025, 6.344)
ob_cylinder_001.scale = (1.348, 1.348, 1.348)
ob_cylinder_001.lineart.crease_threshold = 0.0
ob_cylinder.location = (2.16, 2.878, 0.8415)
ob_cylinder.rotation_euler = (-0.0, 1.571, 0.0)
ob_cylinder.scale = (0.1961, 0.1961, -0.1601)
ob_cylinder.lineart.crease_threshold = 0.0
ob_cube_003.location = (0.0, 0.0, 0.0)
ob_cube_003.rotation_euler = (0.0, -0.0, 0.01017)
ob_cube_003.lineart.crease_threshold = 0.0
ob_cube_002.location = (2.259, 3.014, 1.357)
ob_cube_002.rotation_euler = (1.571, 0.339, -2.662e-08)
ob_cube_002.scale = (0.03265, 0.07008, 0.3991)
ob_cube_002.lineart.crease_threshold = 0.0
ob_cube_001.location = (2.204, 3.308, 0.798)
ob_cube_001.rotation_euler = (0.0, -0.0, 0.1771)
ob_cube_001.scale = (0.05239, 0.07291, 0.5164)
ob_cube_001.lineart.crease_threshold = 0.0
ob_cube.location = (2.214, 2.767, 0.798)
ob_cube.rotation_euler = (0.0, -0.0, -0.339)
ob_cube.scale = (0.05239, 0.07291, 0.5164)
ob_cube.lineart.crease_threshold = 0.0
ob_shapeindexedfaceset_013.location = (1.294, 3.025, 0.1606)
ob_shapeindexedfaceset_013.rotation_euler = (3.436e-14, 2.754e-07, -2.16)
ob_shapeindexedfaceset_013.scale = (1.0, 1.0, 0.1456)
ob_shapeindexedfaceset_013.lineart.crease_threshold = 0.0
_m = ob_shapeindexedfaceset_013.modifiers.new('Auto Smooth', 'NODES')
_m.node_group = ng_auto_smooth
_gi = [s.identifier for s in ng_auto_smooth.interface.items_tree if s.item_type == 'SOCKET' and s.in_out == 'INPUT']
_m[_gi[1]] = 0.5236  # Angle
ob_shapeindexedfaceset_012.location = (1.294, 3.025, 1.295)
ob_shapeindexedfaceset_012.rotation_euler = (3.791e-14, 2.754e-07, -2.16)
ob_shapeindexedfaceset_012.scale = (1.0, 1.0, 1.0)
ob_shapeindexedfaceset_012.lineart.crease_threshold = 0.0
_m = ob_shapeindexedfaceset_012.modifiers.new('Auto Smooth', 'NODES')
_m.node_group = ng_auto_smooth
_gi = [s.identifier for s in ng_auto_smooth.interface.items_tree if s.item_type == 'SOCKET' and s.in_out == 'INPUT']
_m[_gi[1]] = 0.5236  # Angle
ob_shapeindexedfaceset_011.location = (1.294, 3.025, 2.623)
ob_shapeindexedfaceset_011.rotation_euler = (3.791e-14, 2.754e-07, -0.2679)
ob_shapeindexedfaceset_011.scale = (1.0, 1.0, 1.0)
ob_shapeindexedfaceset_011.lineart.crease_threshold = 0.0
_m = ob_shapeindexedfaceset_011.modifiers.new('Auto Smooth', 'NODES')
_m.node_group = ng_auto_smooth
_gi = [s.identifier for s in ng_auto_smooth.interface.items_tree if s.item_type == 'SOCKET' and s.in_out == 'INPUT']
_m[_gi[1]] = 0.5236  # Angle
ob_shapeindexedfaceset_010.location = (1.294, 3.025, 3.016)
ob_shapeindexedfaceset_010.rotation_euler = (3.791e-14, 2.754e-07, -2.16)
ob_shapeindexedfaceset_010.scale = (1.212, 1.212, 1.212)
ob_shapeindexedfaceset_010.lineart.crease_threshold = 0.0
_m = ob_shapeindexedfaceset_010.modifiers.new('Auto Smooth', 'NODES')
_m.node_group = ng_auto_smooth
_gi = [s.identifier for s in ng_auto_smooth.interface.items_tree if s.item_type == 'SOCKET' and s.in_out == 'INPUT']
_m[_gi[1]] = 0.5236  # Angle
ob_shapeindexedfaceset_009.location = (1.294, 3.025, 2.984)
ob_shapeindexedfaceset_009.rotation_euler = (3.791e-14, 2.754e-07, -2.16)
ob_shapeindexedfaceset_009.scale = (1.283, 1.283, 1.283)
ob_shapeindexedfaceset_009.lineart.crease_threshold = 0.0
_m = ob_shapeindexedfaceset_009.modifiers.new('Auto Smooth', 'NODES')
_m.node_group = ng_auto_smooth
_gi = [s.identifier for s in ng_auto_smooth.interface.items_tree if s.item_type == 'SOCKET' and s.in_out == 'INPUT']
_m[_gi[1]] = 0.5236  # Angle
ob_shapeindexedfaceset_008.location = (1.294, 3.025, 2.984)
ob_shapeindexedfaceset_008.rotation_euler = (0.0, -0.0, -0.5891)
ob_shapeindexedfaceset_008.scale = (1.283, 1.283, 1.283)
ob_shapeindexedfaceset_008.lineart.crease_threshold = 0.0
_m = ob_shapeindexedfaceset_008.modifiers.new('Auto Smooth', 'NODES')
_m.node_group = ng_auto_smooth
_gi = [s.identifier for s in ng_auto_smooth.interface.items_tree if s.item_type == 'SOCKET' and s.in_out == 'INPUT']
_m[_gi[1]] = 0.5236  # Angle
ob_shapeindexedfaceset_007.location = (1.294, 3.025, 2.984)
ob_shapeindexedfaceset_007.rotation_euler = (1.439e-07, 5.96e-08, 0.1963)
ob_shapeindexedfaceset_007.scale = (1.283, 1.283, 1.283)
ob_shapeindexedfaceset_007.lineart.crease_threshold = 0.0
_m = ob_shapeindexedfaceset_007.modifiers.new('Auto Smooth', 'NODES')
_m.node_group = ng_auto_smooth
_gi = [s.identifier for s in ng_auto_smooth.interface.items_tree if s.item_type == 'SOCKET' and s.in_out == 'INPUT']
_m[_gi[1]] = 0.5236  # Angle
ob_shapeindexedfaceset_006.location = (1.294, 3.025, 2.984)
ob_shapeindexedfaceset_006.rotation_euler = (9.876e-08, 2.384e-07, -1.374)
ob_shapeindexedfaceset_006.scale = (1.283, 1.283, 1.283)
ob_shapeindexedfaceset_006.lineart.crease_threshold = 0.0
_m = ob_shapeindexedfaceset_006.modifiers.new('Auto Smooth', 'NODES')
_m.node_group = ng_auto_smooth
_gi = [s.identifier for s in ng_auto_smooth.interface.items_tree if s.item_type == 'SOCKET' and s.in_out == 'INPUT']
_m[_gi[1]] = 0.5236  # Angle
ob_todo_001.location = (7.693, -0.01903, 9.508)
ob_todo_001.rotation_euler = (0.5349, 1.002, 0.06307)
ob_todo_001.scale = (1.0, 1.0, 1.0)
ob_todo_001.lineart.crease_threshold = 0.0
ob_todo.location = (-6.305, -14.37, 17.06)
ob_todo.rotation_euler = (-0.9968, 7.975e-07, -3.691)
ob_todo.scale = (1.0, 1.0, 1.0)
ob_todo.lineart.crease_threshold = 0.0
ob_shapeindexedfaceset_005.location = (12.65, 4.252, 11.6)
ob_shapeindexedfaceset_005.rotation_euler = (0.3093, -0.4126, 2.885)
ob_shapeindexedfaceset_005.scale = (2.449, 2.449, 2.449)
ob_shapeindexedfaceset_005.lineart.crease_threshold = 0.0
ob_shapeindexedfaceset_003.location = (1.015, 2.113, 2.144)
ob_shapeindexedfaceset_003.rotation_euler = (-4.892e-07, 6.258e-07, -3.487)
ob_shapeindexedfaceset_003.scale = (0.1252, 0.06549, 0.05861)
ob_shapeindexedfaceset_003.lineart.crease_threshold = 0.0
ob_shapeindexedfaceset_002.location = (1.315, 2.092, 1.708)
ob_shapeindexedfaceset_002.rotation_euler = (-3.525e-08, 5.96e-08, -3.228)
ob_shapeindexedfaceset_002.scale = (0.1252, 0.0655, 0.05861)
ob_shapeindexedfaceset_002.lineart.crease_threshold = 0.0
ob_shapeindexedfaceset_001.location = (1.899, 2.313, 0.8124)
ob_shapeindexedfaceset_001.rotation_euler = (-2.039e-07, -7.45e-09, 0.9087)
ob_shapeindexedfaceset_001.scale = (0.1252, 0.06549, 0.05861)
ob_shapeindexedfaceset_001.lineart.crease_threshold = 0.0
ob_shapeindexedfaceset.location = (2.059, 2.498, 2.398)
ob_shapeindexedfaceset.rotation_euler = (0.0, -0.0, -5.24)
ob_shapeindexedfaceset.scale = (0.1252, 0.06549, 0.05861)
ob_shapeindexedfaceset.lineart.crease_threshold = 0.0
ob_viewpoint.location = (4.804, -9.272, 7.597)
ob_viewpoint.rotation_euler = (1.224, -0.0003803, 0.2229)
ob_viewpoint.scale = (1.0, 1.0, 1.0)
ob_viewpoint.lineart.crease_threshold = 0.0
ob_camera.location = (9.502, -2.159, 7.999)
ob_camera.rotation_euler = (1.109, 0.01082, 0.9798)
ob_camera.lock_rotations_4d = False
ob_camera.empty_display_type = 'ARROWS'
ob_camera.color = (0.0, 0.0, 0.0, 0.0)
ob_camera.display_type = 'WIRE'
ob_camera.lineart.crease_threshold = 0.0
ob_shapeindexedfaceset_004.location = (1.636, 3.825, 0.021)
ob_shapeindexedfaceset_004.rotation_euler = (3.791e-14, 2.754e-07, -2.16)
ob_shapeindexedfaceset_004.scale = (18.82, 18.82, 18.82)
ob_shapeindexedfaceset_004.lineart.crease_threshold = 0.0

# ---- collection membership
col_collection_1.objects.link(ob_plane)
col_collection_1.objects.link(ob_cylinder_001)
col_collection_1.objects.link(ob_cylinder)
col_collection_1.objects.link(ob_cube_003)
col_collection_1.objects.link(ob_cube_002)
col_collection_1.objects.link(ob_cube_001)
col_collection_1.objects.link(ob_cube)
col_collection_1.objects.link(ob_shapeindexedfaceset_013)
col_collection_1.objects.link(ob_shapeindexedfaceset_012)
col_collection_1.objects.link(ob_shapeindexedfaceset_011)
col_collection_1.objects.link(ob_shapeindexedfaceset_010)
col_collection_1.objects.link(ob_shapeindexedfaceset_009)
col_collection_1.objects.link(ob_shapeindexedfaceset_008)
col_collection_1.objects.link(ob_shapeindexedfaceset_007)
col_collection_1.objects.link(ob_shapeindexedfaceset_006)
col_collection_1.objects.link(ob_todo_001)
col_collection_1.objects.link(ob_todo)
col_collection_1.objects.link(ob_shapeindexedfaceset_005)
col_collection_1.objects.link(ob_shapeindexedfaceset_003)
col_collection_1.objects.link(ob_shapeindexedfaceset_002)
col_collection_1.objects.link(ob_shapeindexedfaceset_001)
col_collection_1.objects.link(ob_shapeindexedfaceset)
col_collection_1.objects.link(ob_viewpoint)
col_collection_1.objects.link(ob_camera)
col_collection_2.objects.link(ob_shapeindexedfaceset_004)

# ---- scene / render settings (as saved in the file)
scene.camera = ob_camera
scene.frame_start = 1; scene.frame_end = 250; scene.frame_set(1)
scene.render.engine = 'CYCLES'
scene.render.image_settings.compression = 90
scene.render.resolution_x = 800
scene.render.resolution_y = 600
scene.render.dither_intensity = 0.0
scene.render.bake_margin = 2
scene.render.bake_bias = 0.0
scene.cycles.use_denoising = False
scene.cycles.samples = 100
scene.cycles.sampling_pattern = 'TABULATED_SOBOL'
scene.cycles.light_sampling_threshold = 0.0
scene.cycles.use_adaptive_sampling = False
scene.cycles.use_light_tree = False
scene.cycles.blur_glossy = 0.0
scene.cycles.max_bounces = 128
scene.cycles.diffuse_bounces = 128
scene.cycles.glossy_bounces = 128
scene.cycles.transmission_bounces = 128
scene.cycles.volume_bounces = 1
scene.cycles.transparent_max_bounces = 128
scene.cycles.pixel_filter_type = 'GAUSSIAN'
scene.cycles.sample_clamp_indirect = 0.0
scene.view_settings.view_transform = 'Standard'
bpy.context.view_layer.update()
